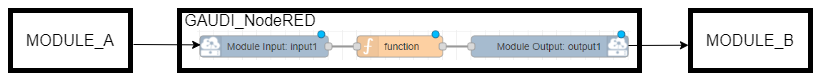

The diagram above was exported from draw.io. Its source (the exported page's mxGraphModel, read from the mxfile embedded in the PNG):
<mxGraphModel dx="965" dy="574" grid="1" gridSize="10" guides="1" tooltips="1" connect="1" arrows="1" fold="1" page="1" pageScale="1" pageWidth="827" pageHeight="1169" math="0" shadow="0">
  <root>
    <mxCell id="0" />
    <mxCell id="1" parent="0" />
    <mxCell id="20" value="&lt;p style=&quot;line-height: 200%&quot;&gt;&lt;/p&gt;&lt;div style=&quot;text-align: left&quot;&gt;&lt;br&gt;&lt;/div&gt;&lt;p&gt;&lt;/p&gt;" style="rounded=0;whiteSpace=wrap;html=1;dashed=1;fillColor=#FFFFFF;strokeColor=none;" vertex="1" parent="1">
      <mxGeometry width="820" height="80" as="geometry" />
    </mxCell>
    <mxCell id="17" value="" style="shape=image;verticalLabelPosition=bottom;labelBackgroundColor=#ffffff;verticalAlign=top;aspect=fixed;imageAspect=0;image=data:image/png,(base64 omitted: 9092 chars);" parent="1" vertex="1">
      <mxGeometry x="197" y="30" width="433.57" height="30" as="geometry" />
    </mxCell>
    <mxCell id="18" value="" style="verticalLabelPosition=bottom;verticalAlign=top;html=1;shape=mxgraph.basic.rect;fillColor2=none;strokeWidth=5;size=20;indent=5;fillColor=none;strokeColor=#000000;" vertex="1" parent="1">
      <mxGeometry x="10" y="10" width="120" height="60" as="geometry" />
    </mxCell>
    <mxCell id="19" value="&lt;font color=&quot;#000000&quot; style=&quot;font-size: 16px&quot;&gt;MODULE_A&lt;/font&gt;" style="text;html=1;strokeColor=none;fillColor=none;align=center;verticalAlign=middle;whiteSpace=wrap;rounded=0;" vertex="1" parent="1">
      <mxGeometry x="20" y="30" width="100" height="20" as="geometry" />
    </mxCell>
    <mxCell id="21" value="" style="verticalLabelPosition=bottom;verticalAlign=top;html=1;shape=mxgraph.basic.rect;fillColor2=none;strokeWidth=5;size=20;indent=5;fillColor=none;strokeColor=#000000;" vertex="1" parent="1">
      <mxGeometry x="179" y="10" width="460" height="60" as="geometry" />
    </mxCell>
    <mxCell id="22" value="&lt;font color=&quot;#000000&quot; style=&quot;font-size: 16px&quot;&gt;GAUDI_NodeRED&lt;/font&gt;" style="text;html=1;strokeColor=none;fillColor=none;align=center;verticalAlign=middle;whiteSpace=wrap;rounded=0;" vertex="1" parent="1">
      <mxGeometry x="180" y="10" width="140" height="20" as="geometry" />
    </mxCell>
    <mxCell id="23" value="" style="verticalLabelPosition=bottom;verticalAlign=top;html=1;shape=mxgraph.basic.rect;fillColor2=none;strokeWidth=5;size=20;indent=5;fillColor=none;strokeColor=#000000;" vertex="1" parent="1">
      <mxGeometry x="690" y="10" width="120" height="60" as="geometry" />
    </mxCell>
    <mxCell id="24" value="&lt;font color=&quot;#000000&quot; style=&quot;font-size: 16px&quot;&gt;MODULE_B&lt;/font&gt;" style="text;html=1;strokeColor=none;fillColor=none;align=center;verticalAlign=middle;whiteSpace=wrap;rounded=0;" vertex="1" parent="1">
      <mxGeometry x="700" y="30" width="100" height="20" as="geometry" />
    </mxCell>
    <mxCell id="28" style="rounded=0;orthogonalLoop=1;jettySize=auto;html=1;strokeColor=#000000;entryX=-0.001;entryY=0.522;entryDx=0;entryDy=0;entryPerimeter=0;startSize=6;" edge="1" parent="1">
      <mxGeometry relative="1" as="geometry">
        <mxPoint x="628" y="45" as="sourcePoint" />
        <mxPoint x="688" y="44.72999999999993" as="targetPoint" />
      </mxGeometry>
    </mxCell>
    <mxCell id="29" style="rounded=0;orthogonalLoop=1;jettySize=auto;html=1;strokeColor=#000000;entryX=0.046;entryY=0.573;entryDx=0;entryDy=0;entryPerimeter=0;startSize=6;" edge="1" parent="1" target="21">
      <mxGeometry relative="1" as="geometry">
        <mxPoint x="133" y="44" as="sourcePoint" />
        <mxPoint x="193" y="44.409999999999904" as="targetPoint" />
      </mxGeometry>
    </mxCell>
  </root>
</mxGraphModel>